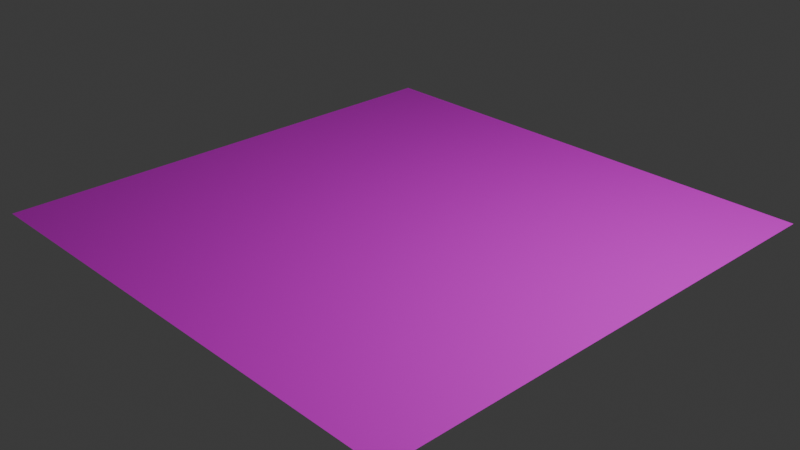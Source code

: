 # Source: floor1.blend  (saved by Blender 4.1.24; exported with 4.5.12 LTS)
import bpy
from mathutils import Matrix  # noqa: F401  (used for matrix-valued properties, if any)

bpy.ops.wm.read_factory_settings(use_empty=True)
scene = bpy.context.scene
scene.name = 'Scene'

# ---- collections
col_collection = bpy.data.collections.new('Collection'); scene.collection.children.link(col_collection)

# ---- images (referenced by path relative to the original .blend; pixels are not part of the script)
import os
ASSET_DIR = os.environ.get("B2B_ASSET_DIR", "")  # directory of the original .blend (textures are referenced by path, not embedded)
HERE = os.path.dirname(os.path.abspath(__file__))  # packed textures are extracted next to this script under _unpacked/

def load_image(name, relpath, width, height, colorspace="sRGB"):
    """Load a texture the original file referenced (path relative to the .blend, or extracted next to this script)."""
    p = next((c for c in (os.path.join(HERE, relpath), os.path.join(ASSET_DIR, relpath)) if relpath and os.path.exists(c)), "")
    if p:
        img = bpy.data.images.load(p, check_existing=True)
        img.name = name
    else:  # same state as the original file: an image datablock whose file is absent (Cycles renders it pink)
        img = bpy.data.images.new(name, width, height)
        img.source = "FILE"
        img.filepath = "//" + (relpath or name)
    img.colorspace_settings.name = colorspace
    return img
img_checkerboard_png = load_image('checkerBoard.png', 'checkerBoard.png', 1024, 1024, 'sRGB')

# ---- materials (node trees are filled in below, after node groups)
mat_001 = bpy.data.materials.new('マテリアル.001')
mat_001.use_transparent_shadow = False

# ---- material node trees
mat_001.use_nodes = True; mat_001.node_tree.nodes.clear()
_N = mat_001.node_tree.nodes; _L = mat_001.node_tree.links
n0 = _N.new('ShaderNodeBsdfPrincipled'); n0.name = 'プリンシプルBSDF'; n0.location = (10, 300)
n1 = _N.new('ShaderNodeOutputMaterial'); n1.name = 'マテリアル出力'; n1.location = (300, 300)
n2 = _N.new('ShaderNodeTexImage'); n2.name = '画像テクスチャ'; n2.location = (-280, 275)
n2.image = img_checkerboard_png
_L.new(n0.outputs[0], n1.inputs[0])
_L.new(n2.outputs[0], n0.inputs[0])
n1.is_active_output = True

# ---- world
world_world = bpy.data.worlds.new('World'); scene.world = world_world
world_world.use_nodes = True; world_world.node_tree.nodes.clear()
_N = world_world.node_tree.nodes; _L = world_world.node_tree.links
n0 = _N.new('ShaderNodeOutputWorld'); n0.name = 'World Output'; n0.location = (300, 300)
n1 = _N.new('ShaderNodeBackground'); n1.name = 'Background'; n1.location = (10, 300)
n1.inputs[0].default_value = (0.05088, 0.05088, 0.05088, 1.0)
_L.new(n1.outputs[0], n0.inputs[0])
n0.is_active_output = True
world_world.color = (0.05088, 0.05088, 0.05088)
world_world.use_sun_shadow = False
world_world.sun_shadow_jitter_overblur = 0.0

# ---- cameras
cam_camera = bpy.data.cameras.new('Camera')
cam_camera.clip_end = 100.0
cam_camera.ortho_scale = 7.314

# ---- lights
light_light = bpy.data.lights.new('Light', 'POINT')
light_light.transmission_factor = 0.0
light_light.energy = 1000.0
light_light.shadow_soft_size = 0.1
light_light.shadow_maximum_resolution = 0.006
light_light.use_absolute_resolution = True

# ---- meshes
me_x = bpy.data.meshes.new('平面')
me_x.from_pydata([(-2.8, -2.8, 0.0), (2.8, -2.8, 0.0), (-2.8, 2.8, 0.0), (2.8, 2.8, 0.0)], [], [(0, 1, 3, 2)])
_uv = me_x.uv_layers.new(name='UVマップ')
_uv.uv.foreach_set('vector', [0.0, 0.0, 1.0, 0.0, 1.0, 1.0, 0.0, 1.0])
me_x.materials.append(mat_001)
me_x.update()

# ---- objects
ob_light = bpy.data.objects.new('Light', light_light)
ob_camera = bpy.data.objects.new('Camera', cam_camera)
ob_x = bpy.data.objects.new('平面', me_x)

# ---- transforms, parenting, visibility, modifiers, constraints
ob_light.location = (4.076, 1.005, 5.904)
ob_light.rotation_euler = (0.6503, 0.05522, 1.866)
ob_light.lock_rotations_4d = False
ob_light.empty_display_type = 'ARROWS'
ob_light.color = (0.0, 0.0, 0.0, 0.0)
ob_light.lineart.crease_threshold = 0.0
ob_camera.location = (7.359, -6.926, 4.958)
ob_camera.rotation_euler = (1.109, 0.0, 0.8149)
ob_camera.lock_rotations_4d = False
ob_camera.empty_display_type = 'ARROWS'
ob_camera.color = (0.0, 0.0, 0.0, 0.0)
ob_camera.display_type = 'WIRE'
ob_camera.lineart.crease_threshold = 0.0
ob_x.location = (0.0, 0.0, 0.0)

# ---- collection membership
col_collection.objects.link(ob_light)
col_collection.objects.link(ob_camera)
col_collection.objects.link(ob_x)

# ---- scene / render settings (as saved in the file)
scene.camera = ob_camera
scene.frame_start = 1; scene.frame_end = 250; scene.frame_set(1)
scene.render.engine = 'BLENDER_EEVEE_NEXT'
scene.cycles.sampling_pattern = 'TABULATED_SOBOL'
scene.eevee.ray_tracing_options.trace_max_roughness = 0.0
bpy.context.view_layer.update()
